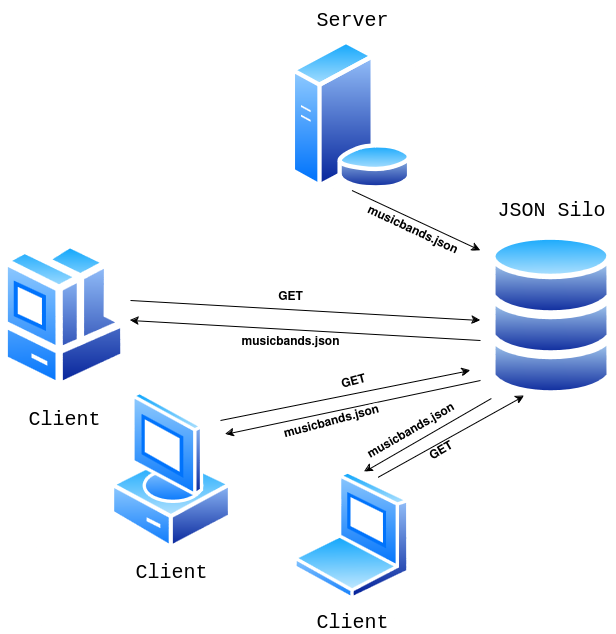

The diagram above was exported from draw.io. Its source (the exported page's mxGraphModel, read from the mxfile embedded in the PNG):
<mxGraphModel dx="1195" dy="622" grid="1" gridSize="10" guides="1" tooltips="1" connect="1" arrows="1" fold="1" page="1" pageScale="1" pageWidth="850" pageHeight="1100" math="0" shadow="0">
  <root>
    <mxCell id="0" />
    <mxCell id="1" parent="0" />
    <mxCell id="NYm1OeW-H-SVgB9pih2F-8" value="&lt;font face=&quot;Courier New&quot; style=&quot;font-size: 20px;&quot;&gt;Client&lt;br&gt;&lt;/font&gt;" style="image;aspect=fixed;perimeter=ellipsePerimeter;html=1;align=center;shadow=0;dashed=0;spacingTop=3;image=img/lib/active_directory/laptop_client.svg;" vertex="1" parent="1">
      <mxGeometry x="363" y="560" width="117" height="130" as="geometry" />
    </mxCell>
    <mxCell id="NYm1OeW-H-SVgB9pih2F-9" value="&lt;font style=&quot;font-size: 20px;&quot; face=&quot;Courier New&quot;&gt;Client&lt;br&gt;&lt;/font&gt;" style="image;aspect=fixed;perimeter=ellipsePerimeter;html=1;align=center;shadow=0;dashed=0;spacingTop=3;image=img/lib/active_directory/vista_client.svg;" vertex="1" parent="1">
      <mxGeometry x="180" y="480" width="121.6" height="160" as="geometry" />
    </mxCell>
    <mxCell id="NYm1OeW-H-SVgB9pih2F-11" value="&lt;p style=&quot;line-height: 120%;&quot;&gt;&lt;font face=&quot;Courier New&quot; style=&quot;font-size: 20px;&quot;&gt;Client&lt;/font&gt;&lt;/p&gt;" style="image;aspect=fixed;perimeter=ellipsePerimeter;html=1;align=center;shadow=0;dashed=0;spacingTop=3;image=img/lib/active_directory/workstation_client.svg;movable=1;resizable=1;rotatable=1;deletable=1;editable=1;locked=0;connectable=1;points=[[0,0,0,0,0],[0,0.25,0,0,0],[0,0.5,0,0,0],[0,0.75,0,0,0],[0,1,0,0,0],[0.25,0,0,0,0],[0.25,1,0,0,0],[0.5,0,0,0,0],[0.5,1,0,0,0],[0.75,0,0,0,0],[0.75,1,0,0,0],[0.96,0.17,0,0,0],[1,0.29,0,0,0],[1,0.5,0,0,0],[1,0.75,0,0,0],[1,1,0,0,0]];" vertex="1" parent="1">
      <mxGeometry x="70" y="330" width="127.5" height="150" as="geometry" />
    </mxCell>
    <mxCell id="NYm1OeW-H-SVgB9pih2F-14" value="" style="group" vertex="1" connectable="0" parent="1">
      <mxGeometry x="360" y="90" width="123" height="190" as="geometry" />
    </mxCell>
    <mxCell id="NYm1OeW-H-SVgB9pih2F-1" value="&lt;p style=&quot;line-height: 0%;&quot;&gt;&lt;br&gt;&lt;/p&gt;" style="image;aspect=fixed;perimeter=ellipsePerimeter;html=1;align=center;shadow=0;dashed=0;spacingTop=3;image=img/lib/active_directory/database_server.svg;" vertex="1" parent="NYm1OeW-H-SVgB9pih2F-14">
      <mxGeometry y="40" width="123" height="150" as="geometry" />
    </mxCell>
    <mxCell id="NYm1OeW-H-SVgB9pih2F-13" value="&lt;font face=&quot;Courier New&quot; style=&quot;font-size: 20px;&quot;&gt;Server&lt;/font&gt;" style="text;html=1;align=center;verticalAlign=middle;resizable=1;points=[];autosize=1;strokeColor=none;fillColor=none;fontFamily=Helvetica;fontSize=12;fontColor=default;labelBackgroundColor=default;" vertex="1" parent="NYm1OeW-H-SVgB9pih2F-14">
      <mxGeometry x="11.5" width="100" height="40" as="geometry" />
    </mxCell>
    <mxCell id="NYm1OeW-H-SVgB9pih2F-17" value="" style="group" vertex="1" connectable="0" parent="1">
      <mxGeometry x="555.81" y="280" width="130" height="210" as="geometry" />
    </mxCell>
    <mxCell id="NYm1OeW-H-SVgB9pih2F-15" value="" style="group" vertex="1" connectable="0" parent="NYm1OeW-H-SVgB9pih2F-17">
      <mxGeometry x="4.190000000000055" y="40" width="121.62" height="170" as="geometry" />
    </mxCell>
    <mxCell id="NYm1OeW-H-SVgB9pih2F-4" value="" style="image;aspect=fixed;perimeter=ellipsePerimeter;html=1;align=center;shadow=0;dashed=0;spacingTop=3;image=img/lib/active_directory/database.svg;" vertex="1" parent="NYm1OeW-H-SVgB9pih2F-15">
      <mxGeometry y="80" width="121.62" height="90" as="geometry" />
    </mxCell>
    <mxCell id="NYm1OeW-H-SVgB9pih2F-6" value="" style="image;aspect=fixed;perimeter=ellipsePerimeter;html=1;align=center;shadow=0;dashed=0;spacingTop=3;image=img/lib/active_directory/database.svg;" vertex="1" parent="NYm1OeW-H-SVgB9pih2F-15">
      <mxGeometry y="40" width="121.62" height="90" as="geometry" />
    </mxCell>
    <mxCell id="NYm1OeW-H-SVgB9pih2F-7" value="" style="image;aspect=fixed;perimeter=ellipsePerimeter;html=1;align=center;shadow=0;dashed=0;spacingTop=3;image=img/lib/active_directory/database.svg;" vertex="1" parent="NYm1OeW-H-SVgB9pih2F-15">
      <mxGeometry width="121.62" height="90" as="geometry" />
    </mxCell>
    <mxCell id="NYm1OeW-H-SVgB9pih2F-16" value="&lt;font style=&quot;font-size: 20px;&quot; face=&quot;Courier New&quot;&gt;JSON Silo&lt;br&gt;&lt;/font&gt;" style="text;html=1;align=center;verticalAlign=middle;resizable=1;points=[];autosize=1;strokeColor=none;fillColor=none;fontFamily=Helvetica;fontSize=12;fontColor=default;labelBackgroundColor=default;" vertex="1" parent="NYm1OeW-H-SVgB9pih2F-17">
      <mxGeometry width="130" height="40" as="geometry" />
    </mxCell>
    <mxCell id="NYm1OeW-H-SVgB9pih2F-19" value="" style="endArrow=classic;html=1;rounded=0;fontFamily=Helvetica;fontSize=12;fontColor=default;labelBackgroundColor=default;resizable=1;exitX=0.5;exitY=1;exitDx=0;exitDy=0;" edge="1" parent="1" source="NYm1OeW-H-SVgB9pih2F-1">
      <mxGeometry width="50" height="50" relative="1" as="geometry">
        <mxPoint x="400" y="400" as="sourcePoint" />
        <mxPoint x="550" y="340" as="targetPoint" />
      </mxGeometry>
    </mxCell>
    <mxCell id="NYm1OeW-H-SVgB9pih2F-21" value="&lt;b&gt;musicbands.json&lt;/b&gt;" style="edgeLabel;html=1;align=center;verticalAlign=middle;resizable=0;points=[];shadow=0;dashed=0;strokeColor=default;spacingTop=3;fontFamily=Helvetica;fontSize=12;fontColor=default;labelBackgroundColor=default;fillColor=default;rotation=25;" vertex="1" connectable="0" parent="NYm1OeW-H-SVgB9pih2F-19">
      <mxGeometry x="-0.0642" y="-1" relative="1" as="geometry">
        <mxPoint x="1" y="9" as="offset" />
      </mxGeometry>
    </mxCell>
    <mxCell id="NYm1OeW-H-SVgB9pih2F-22" value="" style="endArrow=classic;html=1;rounded=0;fontFamily=Helvetica;fontSize=12;fontColor=default;labelBackgroundColor=default;resizable=1;" edge="1" parent="1">
      <mxGeometry width="50" height="50" relative="1" as="geometry">
        <mxPoint x="200" y="390" as="sourcePoint" />
        <mxPoint x="550" y="410" as="targetPoint" />
      </mxGeometry>
    </mxCell>
    <mxCell id="NYm1OeW-H-SVgB9pih2F-34" value="&lt;b&gt;GET&lt;br&gt;&lt;/b&gt;" style="edgeLabel;html=1;align=center;verticalAlign=middle;resizable=0;points=[];shadow=0;dashed=0;strokeColor=default;spacingTop=3;fontFamily=Helvetica;fontSize=12;fontColor=default;labelBackgroundColor=default;fillColor=default;" vertex="1" connectable="0" parent="NYm1OeW-H-SVgB9pih2F-22">
      <mxGeometry x="-0.372" y="2" relative="1" as="geometry">
        <mxPoint x="50" y="-9" as="offset" />
      </mxGeometry>
    </mxCell>
    <mxCell id="NYm1OeW-H-SVgB9pih2F-24" value="" style="endArrow=classic;html=1;rounded=0;fontFamily=Helvetica;fontSize=12;fontColor=default;labelBackgroundColor=default;resizable=1;" edge="1" parent="1">
      <mxGeometry width="50" height="50" relative="1" as="geometry">
        <mxPoint x="290" y="510" as="sourcePoint" />
        <mxPoint x="540" y="460" as="targetPoint" />
      </mxGeometry>
    </mxCell>
    <mxCell id="NYm1OeW-H-SVgB9pih2F-36" value="&lt;b&gt;GET&lt;/b&gt;" style="edgeLabel;html=1;align=center;verticalAlign=middle;resizable=0;points=[];shadow=0;dashed=0;strokeColor=default;spacingTop=3;fontFamily=Helvetica;fontSize=12;fontColor=default;labelBackgroundColor=default;fillColor=default;rotation=-15;" vertex="1" connectable="0" parent="NYm1OeW-H-SVgB9pih2F-24">
      <mxGeometry x="-0.1623" y="-1" relative="1" as="geometry">
        <mxPoint x="27" y="-20" as="offset" />
      </mxGeometry>
    </mxCell>
    <mxCell id="NYm1OeW-H-SVgB9pih2F-26" value="" style="endArrow=classic;html=1;rounded=0;fontFamily=Helvetica;fontSize=12;fontColor=default;labelBackgroundColor=default;resizable=1;exitX=0.75;exitY=0;exitDx=0;exitDy=0;entryX=0.25;entryY=1;entryDx=0;entryDy=0;" edge="1" parent="1" source="NYm1OeW-H-SVgB9pih2F-8" target="NYm1OeW-H-SVgB9pih2F-4">
      <mxGeometry width="50" height="50" relative="1" as="geometry">
        <mxPoint x="199" y="372" as="sourcePoint" />
        <mxPoint x="390" y="284" as="targetPoint" />
      </mxGeometry>
    </mxCell>
    <mxCell id="NYm1OeW-H-SVgB9pih2F-40" value="&lt;b&gt;GET&lt;/b&gt;" style="edgeLabel;html=1;align=center;verticalAlign=middle;resizable=0;points=[];shadow=0;dashed=0;strokeColor=default;spacingTop=3;fontFamily=Helvetica;fontSize=12;fontColor=default;labelBackgroundColor=default;fillColor=default;rotation=-30;" vertex="1" connectable="0" parent="NYm1OeW-H-SVgB9pih2F-26">
      <mxGeometry x="0.0043" relative="1" as="geometry">
        <mxPoint x="-11" y="14" as="offset" />
      </mxGeometry>
    </mxCell>
    <mxCell id="NYm1OeW-H-SVgB9pih2F-28" value="" style="endArrow=classic;html=1;rounded=0;fontFamily=Helvetica;fontSize=12;fontColor=default;labelBackgroundColor=default;resizable=1;" edge="1" parent="1">
      <mxGeometry width="50" height="50" relative="1" as="geometry">
        <mxPoint x="550" y="430" as="sourcePoint" />
        <mxPoint x="200" y="410" as="targetPoint" />
      </mxGeometry>
    </mxCell>
    <mxCell id="NYm1OeW-H-SVgB9pih2F-35" value="&lt;b&gt;musicbands.json&lt;/b&gt;" style="edgeLabel;html=1;align=center;verticalAlign=middle;resizable=0;points=[];shadow=0;dashed=0;strokeColor=default;spacingTop=3;fontFamily=Helvetica;fontSize=12;fontColor=default;labelBackgroundColor=default;fillColor=default;" vertex="1" connectable="0" parent="NYm1OeW-H-SVgB9pih2F-28">
      <mxGeometry x="0.052" y="1" relative="1" as="geometry">
        <mxPoint x="-6" y="10" as="offset" />
      </mxGeometry>
    </mxCell>
    <mxCell id="NYm1OeW-H-SVgB9pih2F-30" value="" style="endArrow=classic;html=1;rounded=0;fontFamily=Helvetica;fontSize=12;fontColor=default;labelBackgroundColor=default;resizable=1;entryX=1;entryY=0.25;entryDx=0;entryDy=0;" edge="1" parent="1" target="NYm1OeW-H-SVgB9pih2F-9">
      <mxGeometry width="50" height="50" relative="1" as="geometry">
        <mxPoint x="550" y="470" as="sourcePoint" />
        <mxPoint x="202" y="366" as="targetPoint" />
      </mxGeometry>
    </mxCell>
    <mxCell id="NYm1OeW-H-SVgB9pih2F-37" value="&lt;b&gt;musicbands.json&lt;/b&gt;" style="edgeLabel;html=1;align=center;verticalAlign=middle;resizable=0;points=[];shadow=0;dashed=0;strokeColor=default;spacingTop=3;fontFamily=Helvetica;fontSize=12;fontColor=default;labelBackgroundColor=default;fillColor=default;rotation=-15;" vertex="1" connectable="0" parent="NYm1OeW-H-SVgB9pih2F-30">
      <mxGeometry x="-0.1487" y="1" relative="1" as="geometry">
        <mxPoint x="-42" y="16" as="offset" />
      </mxGeometry>
    </mxCell>
    <mxCell id="NYm1OeW-H-SVgB9pih2F-32" value="" style="endArrow=classic;html=1;rounded=0;fontFamily=Helvetica;fontSize=12;fontColor=default;labelBackgroundColor=default;resizable=1;entryX=0.608;entryY=0.01;entryDx=0;entryDy=0;entryPerimeter=0;exitX=0.007;exitY=0.978;exitDx=0;exitDy=0;exitPerimeter=0;" edge="1" parent="1" source="NYm1OeW-H-SVgB9pih2F-4" target="NYm1OeW-H-SVgB9pih2F-8">
      <mxGeometry width="50" height="50" relative="1" as="geometry">
        <mxPoint x="380" y="290" as="sourcePoint" />
        <mxPoint x="294" y="513" as="targetPoint" />
      </mxGeometry>
    </mxCell>
    <mxCell id="NYm1OeW-H-SVgB9pih2F-39" value="&lt;b&gt;musicbands.json&lt;/b&gt;" style="edgeLabel;html=1;align=center;verticalAlign=middle;resizable=0;points=[];shadow=0;dashed=0;strokeColor=default;spacingTop=3;fontFamily=Helvetica;fontSize=12;fontColor=default;labelBackgroundColor=default;fillColor=default;rotation=-30;" vertex="1" connectable="0" parent="NYm1OeW-H-SVgB9pih2F-32">
      <mxGeometry x="0.3433" y="2" relative="1" as="geometry">
        <mxPoint x="3" y="-19" as="offset" />
      </mxGeometry>
    </mxCell>
  </root>
</mxGraphModel>